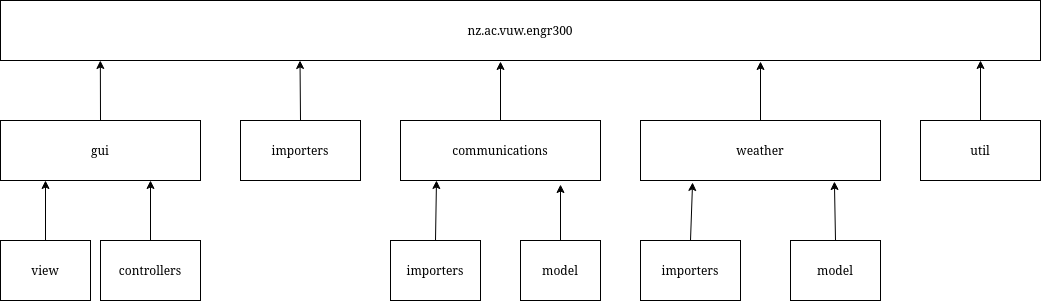

The diagram above was exported from draw.io. Its source (the exported page's mxGraphModel, read from the mxfile embedded in the PNG):
<mxGraphModel dx="2912" dy="1132" grid="1" gridSize="10" guides="1" tooltips="1" connect="1" arrows="1" fold="1" page="1" pageScale="1" pageWidth="850" pageHeight="1100" math="0" shadow="0">
  <root>
    <mxCell id="0" />
    <mxCell id="1" parent="0" />
    <mxCell id="vAsJiFVlxjcxSzIfaTOh-1" value="weather" style="rounded=0;whiteSpace=wrap;html=1;" parent="1" vertex="1">
      <mxGeometry x="400" y="160" width="240" height="60" as="geometry" />
    </mxCell>
    <mxCell id="vAsJiFVlxjcxSzIfaTOh-2" value="communications" style="rounded=0;whiteSpace=wrap;html=1;" parent="1" vertex="1">
      <mxGeometry x="160" y="160" width="200" height="60" as="geometry" />
    </mxCell>
    <mxCell id="vAsJiFVlxjcxSzIfaTOh-3" value="importers" style="rounded=0;whiteSpace=wrap;html=1;direction=east;" parent="1" vertex="1">
      <mxGeometry y="160" width="120" height="60" as="geometry" />
    </mxCell>
    <mxCell id="vAsJiFVlxjcxSzIfaTOh-4" value="util" style="rounded=0;whiteSpace=wrap;html=1;" parent="1" vertex="1">
      <mxGeometry x="680" y="160" width="120" height="60" as="geometry" />
    </mxCell>
    <mxCell id="vAsJiFVlxjcxSzIfaTOh-5" value="nz.ac.vuw.engr300" style="rounded=0;whiteSpace=wrap;html=1;" parent="1" vertex="1">
      <mxGeometry x="-240" y="40" width="1040" height="60" as="geometry" />
    </mxCell>
    <mxCell id="vAsJiFVlxjcxSzIfaTOh-8" value="" style="endArrow=classic;html=1;exitX=0.5;exitY=0;exitDx=0;exitDy=0;" parent="1" source="vAsJiFVlxjcxSzIfaTOh-2" edge="1">
      <mxGeometry width="50" height="50" relative="1" as="geometry">
        <mxPoint x="340" y="170" as="sourcePoint" />
        <mxPoint x="260" y="101" as="targetPoint" />
      </mxGeometry>
    </mxCell>
    <mxCell id="vAsJiFVlxjcxSzIfaTOh-9" value="" style="endArrow=classic;html=1;exitX=0.5;exitY=0;exitDx=0;exitDy=0;" parent="1" source="vAsJiFVlxjcxSzIfaTOh-4" edge="1">
      <mxGeometry width="50" height="50" relative="1" as="geometry">
        <mxPoint x="510" y="140" as="sourcePoint" />
        <mxPoint x="740" y="100" as="targetPoint" />
        <Array as="points" />
      </mxGeometry>
    </mxCell>
    <mxCell id="vAsJiFVlxjcxSzIfaTOh-10" value="" style="endArrow=classic;html=1;exitX=0.5;exitY=0;exitDx=0;exitDy=0;" parent="1" source="vAsJiFVlxjcxSzIfaTOh-1" edge="1">
      <mxGeometry width="50" height="50" relative="1" as="geometry">
        <mxPoint x="550" y="150" as="sourcePoint" />
        <mxPoint x="520" y="101" as="targetPoint" />
      </mxGeometry>
    </mxCell>
    <mxCell id="vAsJiFVlxjcxSzIfaTOh-11" value="importers" style="rounded=0;whiteSpace=wrap;html=1;" parent="1" vertex="1">
      <mxGeometry x="150" y="280" width="90" height="60" as="geometry" />
    </mxCell>
    <mxCell id="vAsJiFVlxjcxSzIfaTOh-12" value="" style="endArrow=classic;html=1;exitX=0.5;exitY=0;exitDx=0;exitDy=0;" parent="1" source="vAsJiFVlxjcxSzIfaTOh-11" edge="1">
      <mxGeometry width="50" height="50" relative="1" as="geometry">
        <mxPoint x="240" y="280" as="sourcePoint" />
        <mxPoint x="196" y="220" as="targetPoint" />
      </mxGeometry>
    </mxCell>
    <mxCell id="vAsJiFVlxjcxSzIfaTOh-13" value="model" style="rounded=0;whiteSpace=wrap;html=1;" parent="1" vertex="1">
      <mxGeometry x="280" y="280" width="80" height="60" as="geometry" />
    </mxCell>
    <mxCell id="vAsJiFVlxjcxSzIfaTOh-14" value="" style="endArrow=classic;html=1;exitX=0.5;exitY=0;exitDx=0;exitDy=0;entryX=0.8;entryY=1.067;entryDx=0;entryDy=0;entryPerimeter=0;" parent="1" source="vAsJiFVlxjcxSzIfaTOh-13" target="vAsJiFVlxjcxSzIfaTOh-2" edge="1">
      <mxGeometry width="50" height="50" relative="1" as="geometry">
        <mxPoint x="350" y="280" as="sourcePoint" />
        <mxPoint x="340" y="230" as="targetPoint" />
      </mxGeometry>
    </mxCell>
    <mxCell id="vAsJiFVlxjcxSzIfaTOh-15" value="importers" style="rounded=0;whiteSpace=wrap;html=1;" parent="1" vertex="1">
      <mxGeometry x="400" y="280" width="100" height="60" as="geometry" />
    </mxCell>
    <mxCell id="vAsJiFVlxjcxSzIfaTOh-16" value="" style="endArrow=classic;html=1;entryX=0.217;entryY=1.033;entryDx=0;entryDy=0;exitX=0.5;exitY=0;exitDx=0;exitDy=0;entryPerimeter=0;" parent="1" source="vAsJiFVlxjcxSzIfaTOh-15" edge="1" target="vAsJiFVlxjcxSzIfaTOh-1">
      <mxGeometry width="50" height="50" relative="1" as="geometry">
        <mxPoint x="455" y="280" as="sourcePoint" />
        <mxPoint x="525" y="220" as="targetPoint" />
      </mxGeometry>
    </mxCell>
    <mxCell id="vAsJiFVlxjcxSzIfaTOh-17" value="model" style="rounded=0;whiteSpace=wrap;html=1;" parent="1" vertex="1">
      <mxGeometry x="550" y="280" width="90" height="60" as="geometry" />
    </mxCell>
    <mxCell id="vAsJiFVlxjcxSzIfaTOh-18" value="" style="endArrow=classic;html=1;entryX=0.808;entryY=1.017;entryDx=0;entryDy=0;exitX=0.5;exitY=0;exitDx=0;exitDy=0;entryPerimeter=0;" parent="1" source="vAsJiFVlxjcxSzIfaTOh-17" edge="1" target="vAsJiFVlxjcxSzIfaTOh-1">
      <mxGeometry width="50" height="50" relative="1" as="geometry">
        <mxPoint x="565" y="280" as="sourcePoint" />
        <mxPoint x="585" y="220" as="targetPoint" />
      </mxGeometry>
    </mxCell>
    <mxCell id="vAsJiFVlxjcxSzIfaTOh-19" value="&lt;div&gt;gui&lt;/div&gt;" style="rounded=0;whiteSpace=wrap;html=1;" parent="1" vertex="1">
      <mxGeometry x="-240" y="160" width="200" height="60" as="geometry" />
    </mxCell>
    <mxCell id="vAsJiFVlxjcxSzIfaTOh-20" value="" style="endArrow=classic;html=1;exitX=0.5;exitY=0;exitDx=0;exitDy=0;entryX=0.096;entryY=1;entryDx=0;entryDy=0;entryPerimeter=0;" parent="1" source="vAsJiFVlxjcxSzIfaTOh-19" target="vAsJiFVlxjcxSzIfaTOh-5" edge="1">
      <mxGeometry width="50" height="50" relative="1" as="geometry">
        <mxPoint x="-40" y="150" as="sourcePoint" />
        <mxPoint x="-20" y="100" as="targetPoint" />
        <Array as="points" />
      </mxGeometry>
    </mxCell>
    <mxCell id="vAsJiFVlxjcxSzIfaTOh-21" value="controllers" style="rounded=0;whiteSpace=wrap;html=1;" parent="1" vertex="1">
      <mxGeometry x="-140" y="280" width="100" height="60" as="geometry" />
    </mxCell>
    <mxCell id="vAsJiFVlxjcxSzIfaTOh-22" value="view" style="rounded=0;whiteSpace=wrap;html=1;" parent="1" vertex="1">
      <mxGeometry x="-240" y="280" width="90" height="60" as="geometry" />
    </mxCell>
    <mxCell id="vAsJiFVlxjcxSzIfaTOh-23" value="" style="endArrow=classic;html=1;exitX=0.5;exitY=0;exitDx=0;exitDy=0;" parent="1" source="vAsJiFVlxjcxSzIfaTOh-22" edge="1">
      <mxGeometry width="50" height="50" relative="1" as="geometry">
        <mxPoint x="-200" y="280" as="sourcePoint" />
        <mxPoint x="-195" y="220" as="targetPoint" />
      </mxGeometry>
    </mxCell>
    <mxCell id="vAsJiFVlxjcxSzIfaTOh-24" value="" style="endArrow=classic;html=1;entryX=0.75;entryY=1;entryDx=0;entryDy=0;" parent="1" target="vAsJiFVlxjcxSzIfaTOh-19" edge="1">
      <mxGeometry width="50" height="50" relative="1" as="geometry">
        <mxPoint x="-90" y="280" as="sourcePoint" />
        <mxPoint x="-100" y="220" as="targetPoint" />
      </mxGeometry>
    </mxCell>
    <mxCell id="WHrxSfOVRsHNgT2YqEt9-11" value="" style="endArrow=classic;html=1;entryX=0.288;entryY=1;entryDx=0;entryDy=0;entryPerimeter=0;" parent="1" target="vAsJiFVlxjcxSzIfaTOh-5" edge="1">
      <mxGeometry width="50" height="50" relative="1" as="geometry">
        <mxPoint x="60" y="160" as="sourcePoint" />
        <mxPoint x="60" y="310" as="targetPoint" />
      </mxGeometry>
    </mxCell>
  </root>
</mxGraphModel>